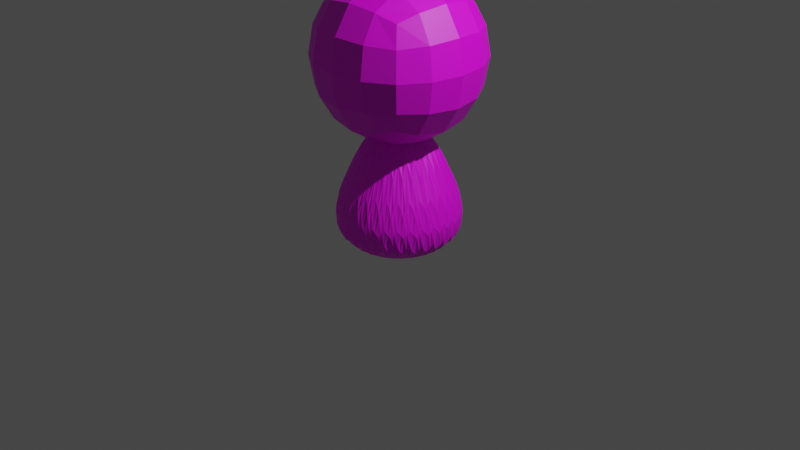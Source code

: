 # Source: Target_Yellow.blend  (saved by Blender 3.1.7; exported with 4.5.12 LTS)
import bpy
from mathutils import Matrix  # noqa: F401  (used for matrix-valued properties, if any)

bpy.ops.wm.read_factory_settings(use_empty=True)
scene = bpy.context.scene
scene.name = 'Scene'

# ---- collections
col_collection = bpy.data.collections.new('Collection'); scene.collection.children.link(col_collection)

# ---- images (referenced by path relative to the original .blend; pixels are not part of the script)
import os
ASSET_DIR = os.environ.get("B2B_ASSET_DIR", "")  # directory of the original .blend (textures are referenced by path, not embedded)
HERE = os.path.dirname(os.path.abspath(__file__))  # packed textures are extracted next to this script under _unpacked/

def load_image(name, relpath, width, height, colorspace="sRGB"):
    """Load a texture the original file referenced (path relative to the .blend, or extracted next to this script)."""
    p = next((c for c in (os.path.join(HERE, relpath), os.path.join(ASSET_DIR, relpath)) if relpath and os.path.exists(c)), "")
    if p:
        img = bpy.data.images.load(p, check_existing=True)
        img.name = name
    else:  # same state as the original file: an image datablock whose file is absent (Cycles renders it pink)
        img = bpy.data.images.new(name, width, height)
        img.source = "FILE"
        img.filepath = "//" + (relpath or name)
    img.colorspace_settings.name = colorspace
    return img
img_004 = load_image('無題.004', '', 1024, 1024, 'sRGB')

# ---- materials (node trees are filled in below, after node groups)
mat_001 = bpy.data.materials.new('マテリアル.001')
mat_001.use_transparent_shadow = False

# ---- material node trees
mat_001.use_nodes = True; mat_001.node_tree.nodes.clear()
_N = mat_001.node_tree.nodes; _L = mat_001.node_tree.links
n0 = _N.new('ShaderNodeBsdfPrincipled'); n0.name = 'Principled BSDF'; n0.location = (10, 300)
n0.distribution = 'GGX'
n0.subsurface_method = 'RANDOM_WALK_SKIN'
n0.inputs[3].default_value = 1.45
n0.inputs[27].default_value = (0.0, 0.0, 0.0, 1.0)
n0.inputs[28].default_value = 1.0
n1 = _N.new('ShaderNodeOutputMaterial'); n1.name = 'Material Output'; n1.location = (300, 300)
n2 = _N.new('ShaderNodeTexImage'); n2.name = '画像テクスチャ'; n2.location = (-280, 275)
n2.image = img_004
_L.new(n0.outputs[0], n1.inputs[0])
_L.new(n2.outputs[0], n0.inputs[0])
n1.is_active_output = True

# ---- world
world_world = bpy.data.worlds.new('World'); scene.world = world_world
world_world.use_nodes = True; world_world.node_tree.nodes.clear()
_N = world_world.node_tree.nodes; _L = world_world.node_tree.links
n0 = _N.new('ShaderNodeOutputWorld'); n0.name = 'World Output'; n0.location = (300, 300)
n1 = _N.new('ShaderNodeBackground'); n1.name = 'Background'; n1.location = (10, 300)
n1.inputs[0].default_value = (0.05088, 0.05088, 0.05088, 1.0)
_L.new(n1.outputs[0], n0.inputs[0])
n0.is_active_output = True
world_world.color = (0.05088, 0.05088, 0.05088)
world_world.use_sun_shadow = False
world_world.sun_shadow_jitter_overblur = 0.0

# ---- cameras
cam_camera = bpy.data.cameras.new('Camera')
cam_camera.clip_end = 100.0
cam_camera.ortho_scale = 7.314

# ---- lights
light_light = bpy.data.lights.new('Light', 'POINT')
light_light.transmission_factor = 0.0
light_light.energy = 1000.0
light_light.shadow_soft_size = 0.1
light_light.shadow_maximum_resolution = 0.006
light_light.use_absolute_resolution = True

# ---- meshes
me_cube = bpy.data.meshes.new('Cube')
me_cube.from_pydata([(1.0, 1.0, 1.0), (1.0, 1.0, -1.0), (1.0, -1.0, 1.0), (1.0, -1.0, -1.0), (-1.0, 1.0, 1.0), (-1.0, 1.0, -1.0), (-1.0, -1.0, 1.0), (-1.0, -1.0, -1.0), (0.0, 1.0, -2.11), (0.1951, 0.9808, -2.11), (0.3827, 0.9239, -2.11), (0.5556, 0.8315, -2.11), (0.7071, 0.7071, -2.11), (0.8315, 0.5556, -2.11), (0.9239, 0.3827, -2.11), (0.9808, 0.1951, -2.11), (1.0, -4.371e-08, -2.11), (0.9808, -0.1951, -2.11), (0.9239, -0.3827, -2.11), (0.8315, -0.5556, -2.11), (0.7071, -0.7071, -2.11), (0.5556, -0.8315, -2.11), (0.3827, -0.9239, -2.11), (0.1951, -0.9808, -2.11), (-8.742e-08, -1.0, -2.11), (-0.1951, -0.9808, -2.11), (-0.3827, -0.9239, -2.11), (-0.5556, -0.8315, -2.11), (-0.7071, -0.7071, -2.11), (-0.8315, -0.5556, -2.11), (-0.9239, -0.3827, -2.11), (-0.9808, -0.1951, -2.11), (-1.0, 1.192e-08, -2.11), (-0.9808, 0.1951, -2.11), (-0.9239, 0.3827, -2.11), (-0.8315, 0.5556, -2.11), (-0.7071, 0.7071, -2.11), (-0.5556, 0.8315, -2.11), (-0.3827, 0.9239, -2.11), (-0.1951, 0.9808, -2.11), (0.0, 0.0, -0.11)], [], [(0, 4, 6, 2), (3, 2, 6, 7), (7, 6, 4, 5), (5, 1, 3, 7), (1, 0, 2, 3), (5, 4, 0, 1), (8, 40, 9), (9, 40, 10), (10, 40, 11), (11, 40, 12), (12, 40, 13), (13, 40, 14), (14, 40, 15), (15, 40, 16), (16, 40, 17), (17, 40, 18), (18, 40, 19), (19, 40, 20), (20, 40, 21), (21, 40, 22), (22, 40, 23), (23, 40, 24), (24, 40, 25), (25, 40, 26), (26, 40, 27), (27, 40, 28), (28, 40, 29), (29, 40, 30), (30, 40, 31), (31, 40, 32), (32, 40, 33), (33, 40, 34), (34, 40, 35), (35, 40, 36), (36, 40, 37), (37, 40, 38), (8, 9, 10, 11, 12, 13, 14, 15, 16, 17, 18, 19, 20, 21, 22, 23, 24, 25, 26, 27, 28, 29, 30, 31, 32, 33, 34, 35, 36, 37, 38, 39), (38, 40, 39), (39, 40, 8)])
_uv = me_cube.uv_layers.new(name='UVMap')
_uv.uv.foreach_set('vector', [0.0, 0.0, 0.2772, 0.0, 0.2772, 0.2772, 0.0, 0.2772, 0.2772, 0.2772, 0.2772, 0.5543, 0.0, 0.5543, 0.0, 0.2772, 0.5543, 0.0, 0.5543, 0.2772, 0.2772, 0.2772, 0.2772, 0.0, 0.2772, 0.2772, 0.5543, 0.2772, 0.5543, 0.5543, 0.2772, 0.5543, 0.2772, 0.5543, 0.2772, 0.8315, 0.0, 0.8315, 0.0, 0.5543, 0.8315, 0.0, 0.8315, 0.2772, 0.5543, 0.2772, 0.5543, 0.0, 0.0, 0.0, 0.0, 0.0, 0.0, 0.0, 0.0, 0.0, 0.0, 0.0, 0.0, 0.0, 0.0, 0.0, 0.0, 0.0, 0.0, 0.0, 0.0, 0.0, 0.0, 0.0, 0.0, 0.0, 0.0, 0.0, 0.0, 0.0, 0.0, 0.0, 0.0, 0.0, 0.0, 0.0, 0.0, 0.0, 0.0, 0.0, 0.0, 0.0, 0.0, 0.0, 0.0, 0.0, 0.0, 0.0, 0.0, 0.0, 0.0, 0.0, 0.0, 0.0, 0.0, 0.0, 0.0, 0.0, 0.0, 0.0, 0.0, 0.0, 0.0, 0.0, 0.0, 0.0, 0.0, 0.0, 0.0, 0.0, 0.0, 0.0, 0.0, 0.0, 0.0, 0.0, 0.0, 0.0, 0.0, 0.0, 0.0, 0.0, 0.0, 0.0, 0.0, 0.0, 0.0, 0.0, 0.0, 0.0, 0.0, 0.0, 0.0, 0.0, 0.0, 0.0, 0.0, 0.0, 0.0, 0.0, 0.0, 0.0, 0.0, 0.0, 0.0, 0.0, 0.0, 0.0, 0.0, 0.0, 0.0, 0.0, 0.0, 0.0, 0.0, 0.0, 0.0, 0.0, 0.0, 0.0, 0.0, 0.0, 0.0, 0.0, 0.0, 0.0, 0.0, 0.0, 0.0, 0.0, 0.0, 0.0, 0.0, 0.0, 0.0, 0.0, 0.0, 0.0, 0.0, 0.0, 0.0, 0.0, 0.0, 0.0, 0.0, 0.0, 0.0, 0.0, 0.0, 0.0, 0.0, 0.0, 0.0, 0.0, 0.0, 0.0, 0.0, 0.0, 0.0, 0.0, 0.0, 0.0, 0.0, 0.0, 0.0, 0.0, 0.0, 0.0, 0.0, 0.0, 0.0, 0.0, 0.0, 0.0, 0.0, 0.0, 0.0, 0.0, 0.0, 0.0, 0.0, 0.0, 0.0, 0.0, 0.0, 0.0, 0.0, 0.0, 0.0, 0.0, 0.0, 0.0, 0.0, 0.0, 0.0, 0.0, 0.0, 0.0, 0.0, 0.0, 0.0, 0.0, 0.0, 0.0, 0.0, 0.0, 0.0, 0.0, 0.0, 0.0, 0.0, 0.0, 0.0, 0.0, 0.0, 0.0, 0.0, 0.0, 0.0, 0.0, 0.0, 0.0, 0.0, 0.0, 0.0, 0.0, 0.0, 0.0, 0.0, 0.0, 0.0, 0.0, 0.0, 0.0, 0.0, 0.0, 0.0, 0.0, 0.0, 0.0, 0.0, 0.0, 0.0, 0.0, 0.0, 0.0, 0.0, 0.0, 0.0, 0.0, 0.0, 0.0, 0.0, 0.0, 0.0, 0.0, 0.0, 0.0])
_uv.active_render = True
_uv = me_cube.uv_layers.new(name='UVマップ')
_uv.uv.foreach_set('vector', [0.0, 0.0, 0.0, 0.0, 0.0, 0.0, 0.0, 0.0, 0.0, 0.0, 0.0, 0.0, 0.0, 0.0, 0.0, 0.0, 0.0, 0.0, 0.0, 0.0, 0.0, 0.0, 0.0, 0.0, 0.0, 0.0, 0.0, 0.0, 0.0, 0.0, 0.0, 0.0, 0.0, 0.0, 0.0, 0.0, 0.0, 0.0, 0.0, 0.0, 0.0, 0.0, 0.0, 0.0, 0.0, 0.0, 0.0, 0.0, 0.4329, 0.86, 0.4778, 0.5543, 0.4566, 0.8613, 0.4566, 0.8613, 0.4778, 0.5543, 0.4778, 0.8595, 0.7549, 0.5548, 0.7549, 0.8599, 0.7338, 0.553, 0.7338, 0.553, 0.7549, 0.8599, 0.7101, 0.5542, 0.7101, 0.5542, 0.7549, 0.8599, 0.6849, 0.5584, 0.6849, 0.5584, 0.7549, 0.8599, 0.659, 0.5654, 0.659, 0.5654, 0.7549, 0.8599, 0.6336, 0.575, 0.6336, 0.575, 0.7549, 0.8599, 0.6095, 0.5867, 0.6095, 0.5867, 0.7549, 0.8599, 0.5878, 0.6001, 0.5878, 0.6001, 0.7549, 0.8599, 0.5691, 0.6147, 0.5691, 0.6147, 0.7549, 0.8599, 0.5543, 0.63, 0.9234, 0.5534, 0.9234, 0.8611, 0.8998, 0.553, 0.8998, 0.553, 0.9234, 0.8611, 0.8743, 0.5554, 0.8743, 0.5554, 0.9234, 0.8611, 0.848, 0.5607, 0.848, 0.5607, 0.9234, 0.8611, 0.822, 0.5684, 0.822, 0.5684, 0.9234, 0.8611, 0.7972, 0.5784, 0.7972, 0.5784, 0.9234, 0.8611, 0.7746, 0.5903, 0.7746, 0.5903, 0.9234, 0.8611, 0.7549, 0.6036, 1.0, 0.0003996, 1.0, 0.3081, 0.9763, 0.0, 0.9763, 0.0, 1.0, 0.3081, 0.9508, 0.002451, 0.9508, 0.002451, 1.0, 0.3081, 0.9246, 0.007658, 0.9246, 0.007658, 1.0, 0.3081, 0.8986, 0.01542, 0.8986, 0.01542, 1.0, 0.3081, 0.8737, 0.02544, 0.8737, 0.02544, 1.0, 0.3081, 0.8511, 0.03734, 0.8511, 0.03734, 1.0, 0.3081, 0.8315, 0.05064, 0.2772, 0.7843, 0.4778, 0.5543, 0.292, 0.7995, 0.292, 0.7995, 0.4778, 0.5543, 0.3106, 0.8142, 0.3106, 0.8142, 0.4778, 0.5543, 0.3324, 0.8276, 0.3324, 0.8276, 0.4778, 0.5543, 0.3564, 0.8393, 0.3564, 0.8393, 0.4778, 0.5543, 0.3819, 0.8488, 0.5596, 0.4553, 0.5543, 0.4287, 0.5543, 0.4015, 0.5596, 0.3749, 0.57, 0.3498, 0.5851, 0.3272, 0.6043, 0.308, 0.6269, 0.2929, 0.652, 0.2825, 0.6787, 0.2772, 0.7058, 0.2772, 0.7325, 0.2825, 0.7576, 0.2929, 0.7802, 0.308, 0.7994, 0.3272, 0.8145, 0.3498, 0.8249, 0.3749, 0.8302, 0.4015, 0.8302, 0.4287, 0.8249, 0.4553, 0.8145, 0.4804, 0.7994, 0.503, 0.7802, 0.5222, 0.7576, 0.5373, 0.7325, 0.5477, 0.7058, 0.553, 0.6787, 0.553, 0.652, 0.5477, 0.6269, 0.5373, 0.6043, 0.5222, 0.5851, 0.503, 0.57, 0.4804, 0.3819, 0.8488, 0.4778, 0.5543, 0.4077, 0.8558, 0.4077, 0.8558, 0.4778, 0.5543, 0.4329, 0.86])
me_cube.materials.append(mat_001)
me_cube.use_remesh_preserve_volume = False
me_cube.use_remesh_preserve_attributes = False
me_cube.use_mirror_vertex_groups = False
me_cube.update()

# ---- objects
ob_cube = bpy.data.objects.new('Cube', me_cube)
ob_light = bpy.data.objects.new('Light', light_light)
ob_camera = bpy.data.objects.new('Camera', cam_camera)

# ---- transforms, parenting, visibility, modifiers, constraints
ob_cube.location = (0.0, 0.0, 1.724)
ob_cube.lock_rotations_4d = False
ob_cube.empty_display_type = 'ARROWS'
ob_cube.lineart.crease_threshold = 0.0
_m = ob_cube.modifiers.new('細分化', 'SUBSURF')
_m.levels = 3
ob_light.location = (4.076, 1.005, 5.904)
ob_light.rotation_euler = (0.6503, 0.05522, 1.866)
ob_light.lock_rotations_4d = False
ob_light.empty_display_type = 'ARROWS'
ob_light.color = (0.0, 0.0, 0.0, 0.0)
ob_light.lineart.crease_threshold = 0.0
ob_camera.location = (7.359, -6.926, 4.958)
ob_camera.rotation_euler = (1.109, 0.0, 0.8149)
ob_camera.lock_rotations_4d = False
ob_camera.empty_display_type = 'ARROWS'
ob_camera.color = (0.0, 0.0, 0.0, 0.0)
ob_camera.display_type = 'WIRE'
ob_camera.lineart.crease_threshold = 0.0

# ---- collection membership
col_collection.objects.link(ob_cube)
col_collection.objects.link(ob_light)
col_collection.objects.link(ob_camera)

# ---- scene / render settings (as saved in the file)
scene.camera = ob_camera
scene.frame_start = 1; scene.frame_end = 250; scene.frame_set(1)
scene.render.engine = 'BLENDER_EEVEE_NEXT'
scene.cycles.sampling_pattern = 'TABULATED_SOBOL'
scene.cycles.use_light_tree = False
scene.view_settings.view_transform = 'Filmic'
bpy.context.view_layer.update()
